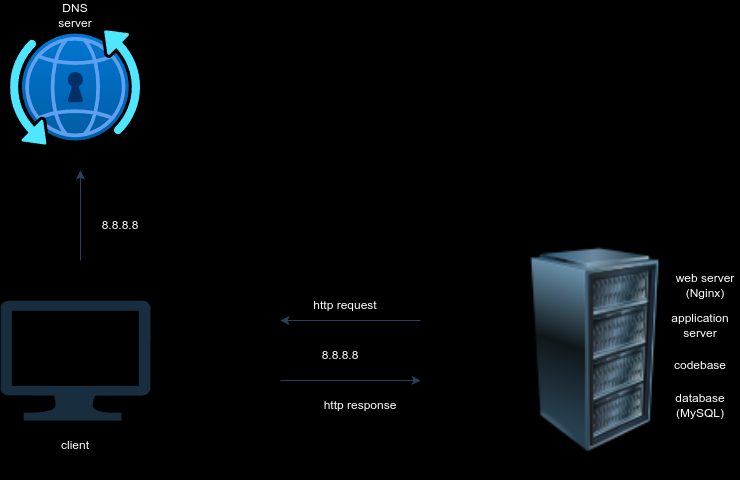

The diagram above was exported from draw.io. Its source (the exported page's mxGraphModel, read from the mxfile embedded in the PNG):
<mxGraphModel dx="1434" dy="793" grid="0" gridSize="10" guides="1" tooltips="1" connect="1" arrows="1" fold="1" page="1" pageScale="1" pageWidth="827" pageHeight="1169" background="#000000" math="0" shadow="0">
  <root>
    <mxCell id="0" />
    <mxCell id="1" parent="0" />
    <mxCell id="UBahVs8tYjG5PT0G7eaQ-1" value="" style="verticalLabelPosition=bottom;html=1;verticalAlign=top;align=center;strokeColor=none;fillColor=#182E3E;shape=mxgraph.azure.computer;pointerEvents=1;labelBackgroundColor=none;fontColor=#FFFFFF;" vertex="1" parent="1">
      <mxGeometry x="60" y="400" width="150" height="120" as="geometry" />
    </mxCell>
    <mxCell id="UBahVs8tYjG5PT0G7eaQ-2" value="" style="endArrow=classic;html=1;rounded=0;strokeColor=#23445D;labelBackgroundColor=none;fontColor=default;" edge="1" parent="1">
      <mxGeometry width="50" height="50" relative="1" as="geometry">
        <mxPoint x="340" y="480" as="sourcePoint" />
        <mxPoint x="480" y="480" as="targetPoint" />
        <Array as="points" />
      </mxGeometry>
    </mxCell>
    <mxCell id="UBahVs8tYjG5PT0G7eaQ-3" value="" style="endArrow=classic;html=1;rounded=0;strokeColor=#23445D;labelBackgroundColor=none;fontColor=default;" edge="1" parent="1">
      <mxGeometry width="50" height="50" relative="1" as="geometry">
        <mxPoint x="480" y="420" as="sourcePoint" />
        <mxPoint x="340" y="420" as="targetPoint" />
      </mxGeometry>
    </mxCell>
    <mxCell id="UBahVs8tYjG5PT0G7eaQ-4" value="" style="image;html=1;image=img/lib/clip_art/computers/Server_Rack_128x128.png;labelBackgroundColor=none;fillColor=#182E3E;strokeColor=#FFFFFF;fontColor=#FFFFFF;" vertex="1" parent="1">
      <mxGeometry x="590" y="320" width="130" height="260" as="geometry" />
    </mxCell>
    <mxCell id="UBahVs8tYjG5PT0G7eaQ-5" value="" style="image;aspect=fixed;html=1;points=[];align=center;fontSize=12;image=img/lib/azure2/networking/DNS_Private_Resolver.svg;labelBackgroundColor=none;fillColor=#182E3E;strokeColor=#FFFFFF;fontColor=#FFFFFF;" vertex="1" parent="1">
      <mxGeometry x="70" y="130" width="130" height="114.71" as="geometry" />
    </mxCell>
    <mxCell id="UBahVs8tYjG5PT0G7eaQ-6" value="" style="endArrow=classic;html=1;rounded=0;strokeColor=#23445D;labelBackgroundColor=none;fontColor=default;" edge="1" parent="1">
      <mxGeometry width="50" height="50" relative="1" as="geometry">
        <mxPoint x="140" y="360" as="sourcePoint" />
        <mxPoint x="140" y="270" as="targetPoint" />
        <Array as="points" />
      </mxGeometry>
    </mxCell>
    <mxCell id="UBahVs8tYjG5PT0G7eaQ-7" value="&lt;font color=&quot;#fcfcfc&quot;&gt;http request&lt;/font&gt;" style="text;html=1;align=center;verticalAlign=middle;whiteSpace=wrap;rounded=0;labelBackgroundColor=none;fontColor=#FFFFFF;" vertex="1" parent="1">
      <mxGeometry x="370" y="390" width="70" height="30" as="geometry" />
    </mxCell>
    <mxCell id="UBahVs8tYjG5PT0G7eaQ-8" value="&lt;font color=&quot;#ffffff&quot;&gt;http response&lt;/font&gt;" style="text;html=1;align=center;verticalAlign=middle;whiteSpace=wrap;rounded=0;labelBackgroundColor=none;fontColor=#FFFFFF;" vertex="1" parent="1">
      <mxGeometry x="380" y="490" width="80" height="30" as="geometry" />
    </mxCell>
    <mxCell id="UBahVs8tYjG5PT0G7eaQ-9" value="&lt;font color=&quot;#ffffff&quot;&gt;client&lt;/font&gt;" style="text;html=1;align=center;verticalAlign=middle;whiteSpace=wrap;rounded=0;labelBackgroundColor=none;fontColor=#FFFFFF;" vertex="1" parent="1">
      <mxGeometry x="105" y="530" width="60" height="30" as="geometry" />
    </mxCell>
    <mxCell id="UBahVs8tYjG5PT0G7eaQ-10" value="&lt;font color=&quot;#ffffff&quot;&gt;DNS server&lt;/font&gt;" style="text;html=1;align=center;verticalAlign=middle;whiteSpace=wrap;rounded=0;labelBackgroundColor=none;fontColor=#FFFFFF;" vertex="1" parent="1">
      <mxGeometry x="105" y="100" width="60" height="30" as="geometry" />
    </mxCell>
    <mxCell id="UBahVs8tYjG5PT0G7eaQ-11" value="&lt;font color=&quot;#ffffff&quot;&gt;web server&lt;/font&gt;&lt;div&gt;&lt;font color=&quot;#ffffff&quot;&gt;(Nginx)&lt;/font&gt;&lt;/div&gt;" style="text;html=1;align=center;verticalAlign=middle;whiteSpace=wrap;rounded=0;labelBackgroundColor=none;fontColor=#FFFFFF;" vertex="1" parent="1">
      <mxGeometry x="730" y="370" width="70" height="30" as="geometry" />
    </mxCell>
    <mxCell id="UBahVs8tYjG5PT0G7eaQ-12" value="&lt;font color=&quot;#ffffff&quot;&gt;application server&lt;/font&gt;" style="text;html=1;align=center;verticalAlign=middle;whiteSpace=wrap;rounded=0;labelBackgroundColor=none;fontColor=#FFFFFF;" vertex="1" parent="1">
      <mxGeometry x="730" y="410" width="60" height="30" as="geometry" />
    </mxCell>
    <mxCell id="UBahVs8tYjG5PT0G7eaQ-13" value="&lt;font color=&quot;#ffffff&quot;&gt;codebase&lt;/font&gt;" style="text;html=1;align=center;verticalAlign=middle;whiteSpace=wrap;rounded=0;labelBackgroundColor=none;fontColor=#FFFFFF;" vertex="1" parent="1">
      <mxGeometry x="730" y="450" width="60" height="30" as="geometry" />
    </mxCell>
    <mxCell id="UBahVs8tYjG5PT0G7eaQ-14" value="&lt;font color=&quot;#ffffff&quot;&gt;database (MySQL)&lt;/font&gt;" style="text;html=1;align=center;verticalAlign=middle;whiteSpace=wrap;rounded=0;labelBackgroundColor=none;fontColor=#FFFFFF;" vertex="1" parent="1">
      <mxGeometry x="730" y="490" width="60" height="30" as="geometry" />
    </mxCell>
    <mxCell id="UBahVs8tYjG5PT0G7eaQ-15" value="&lt;font color=&quot;#ffffff&quot;&gt;8.8.8.8&lt;/font&gt;" style="text;html=1;align=center;verticalAlign=middle;whiteSpace=wrap;rounded=0;labelBackgroundColor=none;fontColor=#FFFFFF;" vertex="1" parent="1">
      <mxGeometry x="150" y="310" width="60" height="30" as="geometry" />
    </mxCell>
    <mxCell id="UBahVs8tYjG5PT0G7eaQ-16" value="&lt;font color=&quot;#ffffff&quot;&gt;8.8.8.8&lt;/font&gt;" style="text;html=1;align=center;verticalAlign=middle;whiteSpace=wrap;rounded=0;labelBackgroundColor=none;fontColor=#FFFFFF;" vertex="1" parent="1">
      <mxGeometry x="370" y="440" width="60" height="30" as="geometry" />
    </mxCell>
  </root>
</mxGraphModel>